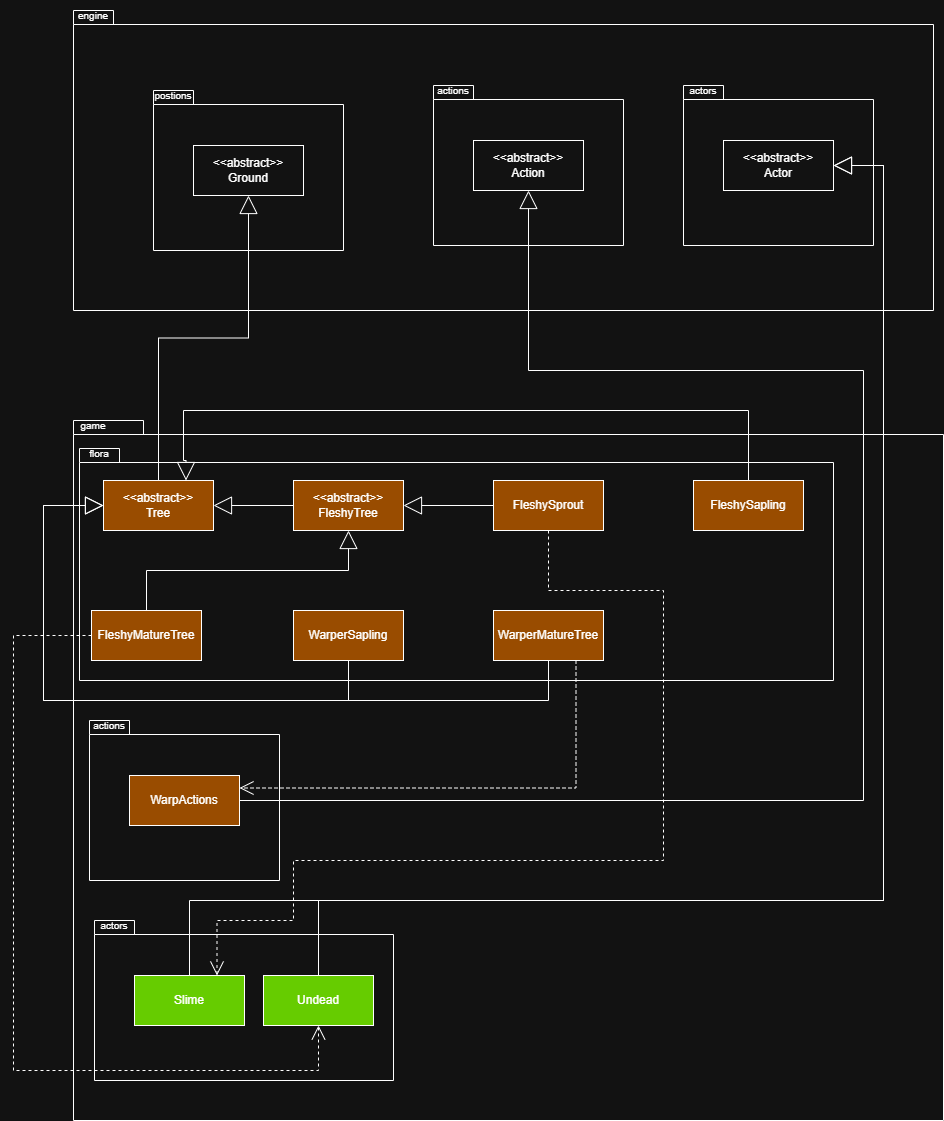

The diagram above was exported from draw.io. Its source (the exported page's mxGraphModel, read from the mxfile embedded in the PNG):
<mxGraphModel dx="2262" dy="1217" grid="1" gridSize="10" guides="1" tooltips="1" connect="1" arrows="1" fold="1" page="1" pageScale="1" pageWidth="850" pageHeight="1100" math="0" shadow="0">
  <root>
    <mxCell id="0" />
    <mxCell id="1" parent="0" />
    <mxCell id="yBwD4MPFd7tgLtFgjLtJ-85" parent="1" style="shape=folder;fontStyle=1;spacingTop=10;tabWidth=40;tabHeight=14;tabPosition=left;html=1;whiteSpace=wrap;" value="" vertex="1">
      <mxGeometry height="300" width="860" x="200" y="60" as="geometry" />
    </mxCell>
    <mxCell id="yBwD4MPFd7tgLtFgjLtJ-86" parent="1" style="text;html=1;whiteSpace=wrap;strokeColor=none;fillColor=none;align=center;verticalAlign=middle;rounded=0;" value="&lt;font style=&quot;font-size: 10px;&quot;&gt;engine&lt;/font&gt;" vertex="1">
      <mxGeometry height="30" width="60" x="190" y="50" as="geometry" />
    </mxCell>
    <mxCell id="yBwD4MPFd7tgLtFgjLtJ-87" parent="1" style="shape=folder;fontStyle=1;spacingTop=10;tabWidth=40;tabHeight=14;tabPosition=left;html=1;whiteSpace=wrap;" value="" vertex="1">
      <mxGeometry height="160" width="190" x="280" y="140" as="geometry" />
    </mxCell>
    <mxCell id="yBwD4MPFd7tgLtFgjLtJ-88" parent="1" style="text;html=1;whiteSpace=wrap;strokeColor=none;fillColor=none;align=center;verticalAlign=middle;rounded=0;" value="&lt;font style=&quot;font-size: 10px;&quot;&gt;postions&lt;/font&gt;" vertex="1">
      <mxGeometry height="30" width="60" x="270" y="130" as="geometry" />
    </mxCell>
    <mxCell id="yBwD4MPFd7tgLtFgjLtJ-89" parent="1" style="html=1;whiteSpace=wrap;" value="&amp;lt;&amp;lt;abstract&amp;gt;&amp;gt;&lt;br&gt;Ground" vertex="1">
      <mxGeometry height="50" width="110" x="320" y="195" as="geometry" />
    </mxCell>
    <mxCell id="yBwD4MPFd7tgLtFgjLtJ-91" parent="1" style="shape=folder;fontStyle=1;spacingTop=10;tabWidth=40;tabHeight=14;tabPosition=left;html=1;whiteSpace=wrap;" value="" vertex="1">
      <mxGeometry height="160" width="190" x="560" y="135" as="geometry" />
    </mxCell>
    <mxCell id="yBwD4MPFd7tgLtFgjLtJ-92" parent="1" style="text;html=1;whiteSpace=wrap;strokeColor=none;fillColor=none;align=center;verticalAlign=middle;rounded=0;" value="&lt;span style=&quot;font-size: 10px;&quot;&gt;actions&lt;/span&gt;" vertex="1">
      <mxGeometry height="30" width="60" x="550" y="125" as="geometry" />
    </mxCell>
    <mxCell id="yBwD4MPFd7tgLtFgjLtJ-93" parent="1" style="html=1;whiteSpace=wrap;" value="&amp;lt;&amp;lt;abstract&amp;gt;&amp;gt;&lt;br&gt;Action" vertex="1">
      <mxGeometry height="50" width="110" x="600" y="190" as="geometry" />
    </mxCell>
    <mxCell id="yBwD4MPFd7tgLtFgjLtJ-97" parent="1" style="shape=folder;fontStyle=1;spacingTop=10;tabWidth=40;tabHeight=14;tabPosition=left;html=1;whiteSpace=wrap;" value="" vertex="1">
      <mxGeometry height="700" width="870" x="200" y="470" as="geometry" />
    </mxCell>
    <mxCell id="yBwD4MPFd7tgLtFgjLtJ-98" parent="1" style="text;html=1;whiteSpace=wrap;strokeColor=none;fillColor=none;align=center;verticalAlign=middle;rounded=0;" value="&lt;font style=&quot;font-size: 10px;&quot;&gt;game&lt;/font&gt;" vertex="1">
      <mxGeometry height="30" width="60" x="190" y="460" as="geometry" />
    </mxCell>
    <mxCell id="yBwD4MPFd7tgLtFgjLtJ-99" parent="1" style="shape=folder;fontStyle=1;spacingTop=10;tabWidth=40;tabHeight=14;tabPosition=left;html=1;whiteSpace=wrap;" value="" vertex="1">
      <mxGeometry height="232" width="754" x="206" y="498" as="geometry" />
    </mxCell>
    <mxCell id="yBwD4MPFd7tgLtFgjLtJ-100" parent="1" style="text;html=1;whiteSpace=wrap;strokeColor=none;fillColor=none;align=center;verticalAlign=middle;rounded=0;" value="&lt;font style=&quot;font-size: 10px;&quot;&gt;flora&lt;/font&gt;" vertex="1">
      <mxGeometry height="30" width="60" x="196" y="488" as="geometry" />
    </mxCell>
    <mxCell id="yBwD4MPFd7tgLtFgjLtJ-101" parent="1" style="html=1;whiteSpace=wrap;fillColor=light-dark(#FFFFFF,#994C00);" value="&amp;lt;&amp;lt;abstract&amp;gt;&amp;gt;&lt;br&gt;Tree" vertex="1">
      <mxGeometry height="50" width="110" x="230" y="530" as="geometry" />
    </mxCell>
    <mxCell id="yBwD4MPFd7tgLtFgjLtJ-104" parent="1" style="html=1;whiteSpace=wrap;fillColor=light-dark(#FFFFFF,#994C00);" value="&amp;lt;&amp;lt;abstract&amp;gt;&amp;gt;&lt;br&gt;FleshyTree" vertex="1">
      <mxGeometry height="50" width="110" x="420" y="530" as="geometry" />
    </mxCell>
    <mxCell id="yBwD4MPFd7tgLtFgjLtJ-105" parent="1" style="html=1;whiteSpace=wrap;fillColor=light-dark(#FFFFFF,#994C00);" value="FleshySprout" vertex="1">
      <mxGeometry height="50" width="110" x="620" y="530" as="geometry" />
    </mxCell>
    <mxCell id="yBwD4MPFd7tgLtFgjLtJ-106" parent="1" style="html=1;whiteSpace=wrap;fillColor=light-dark(#FFFFFF,#994C00);" value="FleshySapling" vertex="1">
      <mxGeometry height="50" width="110" x="820" y="530" as="geometry" />
    </mxCell>
    <mxCell id="yBwD4MPFd7tgLtFgjLtJ-107" parent="1" style="html=1;whiteSpace=wrap;fillColor=light-dark(#FFFFFF,#994C00);" value="FleshyMatureTree" vertex="1">
      <mxGeometry height="50" width="110" x="218" y="660" as="geometry" />
    </mxCell>
    <mxCell id="yBwD4MPFd7tgLtFgjLtJ-108" parent="1" style="html=1;whiteSpace=wrap;fillColor=light-dark(#FFFFFF,#994C00);" value="WarperSapling" vertex="1">
      <mxGeometry height="50" width="110" x="420" y="660" as="geometry" />
    </mxCell>
    <mxCell id="yBwD4MPFd7tgLtFgjLtJ-109" parent="1" style="html=1;whiteSpace=wrap;fillColor=light-dark(#FFFFFF,#994C00);" value="WarperMatureTree" vertex="1">
      <mxGeometry height="50" width="110" x="620" y="660" as="geometry" />
    </mxCell>
    <mxCell id="yBwD4MPFd7tgLtFgjLtJ-111" parent="1" style="shape=folder;fontStyle=1;spacingTop=10;tabWidth=40;tabHeight=14;tabPosition=left;html=1;whiteSpace=wrap;" value="" vertex="1">
      <mxGeometry height="160" width="190" x="216" y="770" as="geometry" />
    </mxCell>
    <mxCell id="yBwD4MPFd7tgLtFgjLtJ-112" parent="1" style="text;html=1;whiteSpace=wrap;strokeColor=none;fillColor=none;align=center;verticalAlign=middle;rounded=0;" value="&lt;span style=&quot;font-size: 10px;&quot;&gt;actions&lt;/span&gt;" vertex="1">
      <mxGeometry height="30" width="60" x="206" y="760" as="geometry" />
    </mxCell>
    <mxCell id="yBwD4MPFd7tgLtFgjLtJ-113" parent="1" style="html=1;whiteSpace=wrap;fillColor=light-dark(#FFFFFF,#994C00);" value="WarpActions" vertex="1">
      <mxGeometry height="50" width="110" x="256" y="825" as="geometry" />
    </mxCell>
    <mxCell id="yBwD4MPFd7tgLtFgjLtJ-114" edge="1" parent="1" source="yBwD4MPFd7tgLtFgjLtJ-101" style="endArrow=block;endSize=16;endFill=0;html=1;rounded=0;exitX=0.5;exitY=0;exitDx=0;exitDy=0;entryX=0.5;entryY=1;entryDx=0;entryDy=0;edgeStyle=orthogonalEdgeStyle;" target="yBwD4MPFd7tgLtFgjLtJ-89" value="">
      <mxGeometry relative="1" width="160" as="geometry">
        <mxPoint x="530" y="630" as="sourcePoint" />
        <mxPoint x="690" y="630" as="targetPoint" />
      </mxGeometry>
    </mxCell>
    <mxCell id="yBwD4MPFd7tgLtFgjLtJ-115" edge="1" parent="1" source="yBwD4MPFd7tgLtFgjLtJ-104" style="endArrow=block;endSize=16;endFill=0;html=1;rounded=0;exitX=0;exitY=0.5;exitDx=0;exitDy=0;entryX=1;entryY=0.5;entryDx=0;entryDy=0;" target="yBwD4MPFd7tgLtFgjLtJ-101" value="">
      <mxGeometry relative="1" width="160" as="geometry">
        <mxPoint x="530" y="630" as="sourcePoint" />
        <mxPoint x="350" y="560" as="targetPoint" />
      </mxGeometry>
    </mxCell>
    <mxCell id="yBwD4MPFd7tgLtFgjLtJ-117" edge="1" parent="1" source="yBwD4MPFd7tgLtFgjLtJ-105" style="endArrow=block;endSize=16;endFill=0;html=1;rounded=0;exitX=0;exitY=0.5;exitDx=0;exitDy=0;entryX=1;entryY=0.5;entryDx=0;entryDy=0;" target="yBwD4MPFd7tgLtFgjLtJ-104" value="">
      <mxGeometry relative="1" width="160" as="geometry">
        <mxPoint x="530" y="630" as="sourcePoint" />
        <mxPoint x="690" y="630" as="targetPoint" />
      </mxGeometry>
    </mxCell>
    <mxCell id="yBwD4MPFd7tgLtFgjLtJ-118" edge="1" parent="1" source="yBwD4MPFd7tgLtFgjLtJ-107" style="endArrow=block;endSize=16;endFill=0;html=1;rounded=0;exitX=0.5;exitY=0;exitDx=0;exitDy=0;entryX=0.5;entryY=1;entryDx=0;entryDy=0;edgeStyle=orthogonalEdgeStyle;" target="yBwD4MPFd7tgLtFgjLtJ-104" value="">
      <mxGeometry relative="1" width="160" as="geometry">
        <mxPoint x="530" y="630" as="sourcePoint" />
        <mxPoint x="690" y="630" as="targetPoint" />
      </mxGeometry>
    </mxCell>
    <mxCell id="yBwD4MPFd7tgLtFgjLtJ-119" edge="1" parent="1" source="yBwD4MPFd7tgLtFgjLtJ-106" style="endArrow=block;endSize=16;endFill=0;html=1;rounded=0;exitX=0.5;exitY=0;exitDx=0;exitDy=0;entryX=0.75;entryY=0;entryDx=0;entryDy=0;edgeStyle=orthogonalEdgeStyle;fillColor=light-dark(transparent,#33FF99);" target="yBwD4MPFd7tgLtFgjLtJ-101" value="">
      <mxGeometry relative="1" width="160" as="geometry">
        <Array as="points">
          <mxPoint x="875" y="460" />
          <mxPoint x="310" y="460" />
          <mxPoint x="310" y="510" />
          <mxPoint x="313" y="510" />
        </Array>
        <mxPoint x="530" y="630" as="sourcePoint" />
        <mxPoint x="690" y="630" as="targetPoint" />
      </mxGeometry>
    </mxCell>
    <mxCell id="yBwD4MPFd7tgLtFgjLtJ-120" edge="1" parent="1" source="yBwD4MPFd7tgLtFgjLtJ-108" style="endArrow=block;endSize=16;endFill=0;html=1;rounded=0;exitX=0.5;exitY=1;exitDx=0;exitDy=0;entryX=0;entryY=0.5;entryDx=0;entryDy=0;edgeStyle=orthogonalEdgeStyle;" target="yBwD4MPFd7tgLtFgjLtJ-101" value="">
      <mxGeometry relative="1" width="160" as="geometry">
        <Array as="points">
          <mxPoint x="475" y="750" />
          <mxPoint x="170" y="750" />
          <mxPoint x="170" y="555" />
        </Array>
        <mxPoint x="530" y="630" as="sourcePoint" />
        <mxPoint x="690" y="630" as="targetPoint" />
      </mxGeometry>
    </mxCell>
    <mxCell id="yBwD4MPFd7tgLtFgjLtJ-121" edge="1" parent="1" source="yBwD4MPFd7tgLtFgjLtJ-109" style="endArrow=block;endSize=16;endFill=0;html=1;rounded=0;exitX=0.5;exitY=1;exitDx=0;exitDy=0;entryX=0;entryY=0.5;entryDx=0;entryDy=0;edgeStyle=orthogonalEdgeStyle;" target="yBwD4MPFd7tgLtFgjLtJ-101" value="">
      <mxGeometry relative="1" width="160" as="geometry">
        <Array as="points">
          <mxPoint x="675" y="750" />
          <mxPoint x="170" y="750" />
          <mxPoint x="170" y="555" />
        </Array>
        <mxPoint x="530" y="630" as="sourcePoint" />
        <mxPoint x="690" y="630" as="targetPoint" />
      </mxGeometry>
    </mxCell>
    <mxCell id="yBwD4MPFd7tgLtFgjLtJ-122" edge="1" parent="1" source="yBwD4MPFd7tgLtFgjLtJ-113" style="endArrow=block;endSize=16;endFill=0;html=1;rounded=0;exitX=1;exitY=0.5;exitDx=0;exitDy=0;entryX=0.5;entryY=1;entryDx=0;entryDy=0;edgeStyle=orthogonalEdgeStyle;" target="yBwD4MPFd7tgLtFgjLtJ-93" value="">
      <mxGeometry relative="1" width="160" as="geometry">
        <Array as="points">
          <mxPoint x="990" y="850" />
          <mxPoint x="990" y="420" />
          <mxPoint x="655" y="420" />
        </Array>
        <mxPoint x="530" y="630" as="sourcePoint" />
        <mxPoint x="690" y="630" as="targetPoint" />
      </mxGeometry>
    </mxCell>
    <mxCell id="yBwD4MPFd7tgLtFgjLtJ-123" edge="1" parent="1" source="yBwD4MPFd7tgLtFgjLtJ-109" style="endArrow=open;endSize=12;dashed=1;html=1;rounded=0;exitX=0.75;exitY=1;exitDx=0;exitDy=0;entryX=1;entryY=0.25;entryDx=0;entryDy=0;edgeStyle=orthogonalEdgeStyle;" target="yBwD4MPFd7tgLtFgjLtJ-113" value="">
      <mxGeometry relative="1" width="160" as="geometry">
        <mxPoint x="530" y="630" as="sourcePoint" />
        <mxPoint x="690" y="630" as="targetPoint" />
      </mxGeometry>
    </mxCell>
    <mxCell id="yBwD4MPFd7tgLtFgjLtJ-124" parent="1" style="shape=folder;fontStyle=1;spacingTop=10;tabWidth=40;tabHeight=14;tabPosition=left;html=1;whiteSpace=wrap;" value="" vertex="1">
      <mxGeometry height="160" width="299" x="221" y="970" as="geometry" />
    </mxCell>
    <mxCell id="yBwD4MPFd7tgLtFgjLtJ-125" parent="1" style="text;html=1;whiteSpace=wrap;strokeColor=none;fillColor=none;align=center;verticalAlign=middle;rounded=0;" value="&lt;span style=&quot;font-size: 10px;&quot;&gt;actors&lt;/span&gt;" vertex="1">
      <mxGeometry height="30" width="60" x="211" y="960" as="geometry" />
    </mxCell>
    <mxCell id="yBwD4MPFd7tgLtFgjLtJ-126" parent="1" style="html=1;whiteSpace=wrap;fillColor=light-dark(#FFFFFF,#66CC00);" value="Slime" vertex="1">
      <mxGeometry height="50" width="110" x="261" y="1025" as="geometry" />
    </mxCell>
    <mxCell id="yBwD4MPFd7tgLtFgjLtJ-128" parent="1" style="shape=folder;fontStyle=1;spacingTop=10;tabWidth=40;tabHeight=14;tabPosition=left;html=1;whiteSpace=wrap;" value="" vertex="1">
      <mxGeometry height="160" width="190" x="810" y="135" as="geometry" />
    </mxCell>
    <mxCell id="yBwD4MPFd7tgLtFgjLtJ-129" parent="1" style="text;html=1;whiteSpace=wrap;strokeColor=none;fillColor=none;align=center;verticalAlign=middle;rounded=0;" value="&lt;span style=&quot;font-size: 10px;&quot;&gt;actors&lt;/span&gt;" vertex="1">
      <mxGeometry height="30" width="60" x="800" y="125" as="geometry" />
    </mxCell>
    <mxCell id="yBwD4MPFd7tgLtFgjLtJ-130" parent="1" style="html=1;whiteSpace=wrap;" value="&amp;lt;&amp;lt;abstract&amp;gt;&amp;gt;&lt;br&gt;Actor" vertex="1">
      <mxGeometry height="50" width="110" x="850" y="190" as="geometry" />
    </mxCell>
    <mxCell id="yBwD4MPFd7tgLtFgjLtJ-135" parent="1" style="html=1;whiteSpace=wrap;fillColor=light-dark(#FFFFFF,#66CC00);" value="Undead" vertex="1">
      <mxGeometry height="50" width="110" x="390" y="1025" as="geometry" />
    </mxCell>
    <mxCell id="yBwD4MPFd7tgLtFgjLtJ-136" edge="1" parent="1" source="yBwD4MPFd7tgLtFgjLtJ-126" style="endArrow=block;endSize=16;endFill=0;html=1;rounded=0;exitX=0.5;exitY=0;exitDx=0;exitDy=0;entryX=1;entryY=0.5;entryDx=0;entryDy=0;edgeStyle=orthogonalEdgeStyle;" target="yBwD4MPFd7tgLtFgjLtJ-130" value="">
      <mxGeometry relative="1" width="160" as="geometry">
        <Array as="points">
          <mxPoint x="316" y="950" />
          <mxPoint x="1010" y="950" />
          <mxPoint x="1010" y="215" />
        </Array>
        <mxPoint x="650" y="630" as="sourcePoint" />
        <mxPoint x="810" y="630" as="targetPoint" />
      </mxGeometry>
    </mxCell>
    <mxCell id="yBwD4MPFd7tgLtFgjLtJ-137" edge="1" parent="1" source="yBwD4MPFd7tgLtFgjLtJ-135" style="endArrow=block;endSize=16;endFill=0;html=1;rounded=0;exitX=0.5;exitY=0;exitDx=0;exitDy=0;entryX=1;entryY=0.5;entryDx=0;entryDy=0;edgeStyle=orthogonalEdgeStyle;" target="yBwD4MPFd7tgLtFgjLtJ-130" value="">
      <mxGeometry relative="1" width="160" as="geometry">
        <Array as="points">
          <mxPoint x="445" y="950" />
          <mxPoint x="1010" y="950" />
          <mxPoint x="1010" y="215" />
        </Array>
        <mxPoint x="650" y="630" as="sourcePoint" />
        <mxPoint x="810" y="630" as="targetPoint" />
      </mxGeometry>
    </mxCell>
    <mxCell id="yBwD4MPFd7tgLtFgjLtJ-138" edge="1" parent="1" source="yBwD4MPFd7tgLtFgjLtJ-105" style="endArrow=open;endSize=12;dashed=1;html=1;rounded=0;exitX=0.5;exitY=1;exitDx=0;exitDy=0;entryX=0.75;entryY=0;entryDx=0;entryDy=0;edgeStyle=orthogonalEdgeStyle;" target="yBwD4MPFd7tgLtFgjLtJ-126" value="">
      <mxGeometry relative="1" width="160" as="geometry">
        <Array as="points">
          <mxPoint x="675" y="640" />
          <mxPoint x="790" y="640" />
          <mxPoint x="790" y="910" />
          <mxPoint x="420" y="910" />
          <mxPoint x="420" y="970" />
          <mxPoint x="344" y="970" />
        </Array>
        <mxPoint x="600" y="630" as="sourcePoint" />
        <mxPoint x="760" y="630" as="targetPoint" />
      </mxGeometry>
    </mxCell>
    <mxCell id="yBwD4MPFd7tgLtFgjLtJ-139" edge="1" parent="1" source="yBwD4MPFd7tgLtFgjLtJ-107" style="endArrow=open;endSize=12;dashed=1;html=1;rounded=0;exitX=0;exitY=0.5;exitDx=0;exitDy=0;entryX=0.5;entryY=1;entryDx=0;entryDy=0;edgeStyle=orthogonalEdgeStyle;" target="yBwD4MPFd7tgLtFgjLtJ-135" value="">
      <mxGeometry relative="1" width="160" as="geometry">
        <Array as="points">
          <mxPoint x="140" y="685" />
          <mxPoint x="140" y="1120" />
          <mxPoint x="445" y="1120" />
        </Array>
        <mxPoint x="600" y="630" as="sourcePoint" />
        <mxPoint x="760" y="630" as="targetPoint" />
      </mxGeometry>
    </mxCell>
  </root>
</mxGraphModel>